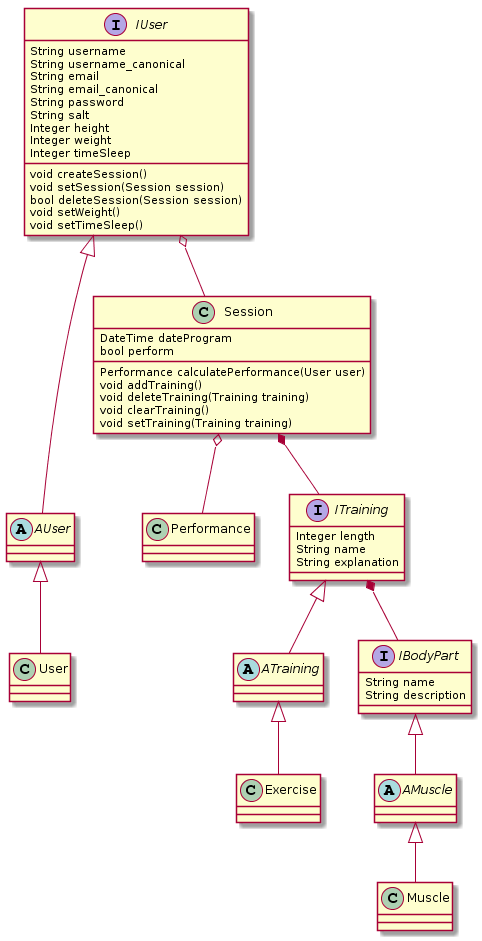

The diagram above was rendered by PlantUML. Its source (embedded in the PNG):
@startuml
interface IUser{
    String username
    String username_canonical
    String email
    String email_canonical
    String password
    String salt
    Integer height
    Integer weight
    Integer timeSleep
    void createSession()
    void setSession(Session session)
    bool deleteSession(Session session)
    void setWeight()
    void setTimeSleep()
}
abstract class AUser
class User
class Performance
class Exercise
class Session{
    DateTime dateProgram
    bool perform
    Performance calculatePerformance(User user)
    void addTraining()
    void deleteTraining(Training training)
    void clearTraining()
    void setTraining(Training training)
}
interface ITraining {
    Integer length
    String name
    String explanation
}
abstract class ATraining
interface IBodyPart {
    String name
    String description
}
abstract class AMuscle
class Muscle


AUser <|-- User
IUser <|--- AUser
ITraining <|-- ATraining
ATraining <|-- Exercise
Session o-- Performance
Session *-- ITraining
IBodyPart <|-- AMuscle
AMuscle <|-- Muscle
ITraining *-- IBodyPart 
IUser o-- Session
@enduml